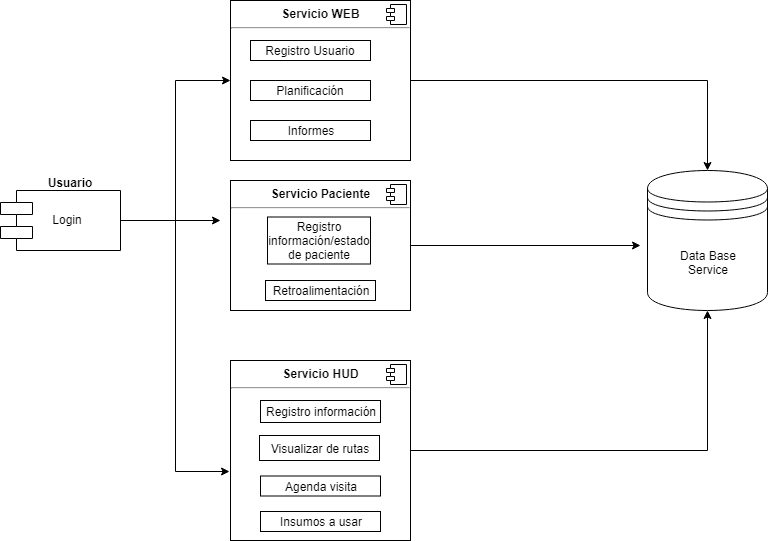

The diagram above was exported from draw.io. Its source (the exported page's mxGraphModel, read from the mxfile embedded in the PNG):
<mxGraphModel dx="840" dy="435" grid="1" gridSize="10" guides="1" tooltips="1" connect="1" arrows="1" fold="1" page="1" pageScale="1" pageWidth="827" pageHeight="1169" math="0" shadow="0">
  <root>
    <mxCell id="0" />
    <mxCell id="1" parent="0" />
    <mxCell id="lY4-zJnd0mQlqd2nJIs2-19" style="edgeStyle=orthogonalEdgeStyle;rounded=0;orthogonalLoop=1;jettySize=auto;html=1;" parent="1" source="lY4-zJnd0mQlqd2nJIs2-1" edge="1">
      <mxGeometry relative="1" as="geometry">
        <mxPoint x="340" y="270" as="targetPoint" />
      </mxGeometry>
    </mxCell>
    <mxCell id="lY4-zJnd0mQlqd2nJIs2-21" style="edgeStyle=orthogonalEdgeStyle;rounded=0;orthogonalLoop=1;jettySize=auto;html=1;entryX=0;entryY=0.5;entryDx=0;entryDy=0;" parent="1" source="lY4-zJnd0mQlqd2nJIs2-1" target="lY4-zJnd0mQlqd2nJIs2-5" edge="1">
      <mxGeometry relative="1" as="geometry" />
    </mxCell>
    <mxCell id="lY4-zJnd0mQlqd2nJIs2-22" style="edgeStyle=orthogonalEdgeStyle;rounded=0;orthogonalLoop=1;jettySize=auto;html=1;entryX=-0.008;entryY=0.614;entryDx=0;entryDy=0;entryPerimeter=0;" parent="1" source="lY4-zJnd0mQlqd2nJIs2-1" target="lY4-zJnd0mQlqd2nJIs2-11" edge="1">
      <mxGeometry relative="1" as="geometry" />
    </mxCell>
    <mxCell id="lY4-zJnd0mQlqd2nJIs2-1" value="    Login" style="shape=component;align=left;spacingLeft=36;" parent="1" vertex="1">
      <mxGeometry x="120" y="240" width="120" height="60" as="geometry" />
    </mxCell>
    <mxCell id="lY4-zJnd0mQlqd2nJIs2-4" value="Usuario" style="text;align=center;fontStyle=1;verticalAlign=middle;spacingLeft=3;spacingRight=3;strokeColor=none;rotatable=0;points=[[0,0.5],[1,0.5]];portConstraint=eastwest;" parent="1" vertex="1">
      <mxGeometry x="150" y="220" width="80" height="26" as="geometry" />
    </mxCell>
    <mxCell id="lY4-zJnd0mQlqd2nJIs2-16" style="edgeStyle=orthogonalEdgeStyle;rounded=0;orthogonalLoop=1;jettySize=auto;html=1;entryX=0.5;entryY=0;entryDx=0;entryDy=0;" parent="1" source="lY4-zJnd0mQlqd2nJIs2-5" target="lY4-zJnd0mQlqd2nJIs2-15" edge="1">
      <mxGeometry relative="1" as="geometry" />
    </mxCell>
    <mxCell id="lY4-zJnd0mQlqd2nJIs2-5" value="&lt;p style=&quot;margin: 0px ; margin-top: 6px ; text-align: center&quot;&gt;&lt;b&gt;Servicio WEB&lt;/b&gt;&lt;/p&gt;&lt;hr&gt;&lt;p style=&quot;margin: 0px ; margin-left: 8px&quot;&gt;&lt;br&gt;&lt;br&gt;&lt;/p&gt;" style="align=left;overflow=fill;html=1;" parent="1" vertex="1">
      <mxGeometry x="350" y="50" width="180" height="160" as="geometry" />
    </mxCell>
    <mxCell id="lY4-zJnd0mQlqd2nJIs2-6" value="" style="shape=component;jettyWidth=8;jettyHeight=4;" parent="lY4-zJnd0mQlqd2nJIs2-5" vertex="1">
      <mxGeometry x="1" width="20" height="20" relative="1" as="geometry">
        <mxPoint x="-24" y="4" as="offset" />
      </mxGeometry>
    </mxCell>
    <mxCell id="SoLls4KopEKui8KMb03_-2" value="Registro Usuario" style="rounded=0;whiteSpace=wrap;html=1;" parent="lY4-zJnd0mQlqd2nJIs2-5" vertex="1">
      <mxGeometry x="20" y="40" width="120" height="20" as="geometry" />
    </mxCell>
    <mxCell id="SoLls4KopEKui8KMb03_-3" value="Planificación" style="rounded=0;whiteSpace=wrap;html=1;" parent="lY4-zJnd0mQlqd2nJIs2-5" vertex="1">
      <mxGeometry x="20" y="80" width="120" height="20" as="geometry" />
    </mxCell>
    <mxCell id="SoLls4KopEKui8KMb03_-5" value="Informes" style="rounded=0;whiteSpace=wrap;html=1;" parent="lY4-zJnd0mQlqd2nJIs2-5" vertex="1">
      <mxGeometry x="20" y="120" width="120" height="20" as="geometry" />
    </mxCell>
    <mxCell id="lY4-zJnd0mQlqd2nJIs2-18" style="edgeStyle=orthogonalEdgeStyle;rounded=0;orthogonalLoop=1;jettySize=auto;html=1;entryX=0.5;entryY=1;entryDx=0;entryDy=0;" parent="1" source="lY4-zJnd0mQlqd2nJIs2-11" target="lY4-zJnd0mQlqd2nJIs2-15" edge="1">
      <mxGeometry relative="1" as="geometry" />
    </mxCell>
    <mxCell id="lY4-zJnd0mQlqd2nJIs2-11" value="&lt;p style=&quot;margin: 0px ; margin-top: 6px ; text-align: center&quot;&gt;&lt;b&gt;Servicio HUD&lt;/b&gt;&lt;/p&gt;&lt;hr&gt;&lt;p style=&quot;margin: 0px ; margin-left: 8px&quot;&gt;&lt;br&gt;&lt;/p&gt;" style="align=left;overflow=fill;html=1;" parent="1" vertex="1">
      <mxGeometry x="350" y="410" width="180" height="180" as="geometry" />
    </mxCell>
    <mxCell id="lY4-zJnd0mQlqd2nJIs2-12" value="" style="shape=component;jettyWidth=8;jettyHeight=4;" parent="lY4-zJnd0mQlqd2nJIs2-11" vertex="1">
      <mxGeometry x="1" width="20" height="20" relative="1" as="geometry">
        <mxPoint x="-24" y="4" as="offset" />
      </mxGeometry>
    </mxCell>
    <mxCell id="SoLls4KopEKui8KMb03_-10" value="Registro información" style="rounded=0;whiteSpace=wrap;html=1;" parent="lY4-zJnd0mQlqd2nJIs2-11" vertex="1">
      <mxGeometry x="30" y="40" width="120" height="22" as="geometry" />
    </mxCell>
    <mxCell id="SoLls4KopEKui8KMb03_-11" value="Visualizar de rutas" style="rounded=0;whiteSpace=wrap;html=1;" parent="lY4-zJnd0mQlqd2nJIs2-11" vertex="1">
      <mxGeometry x="29" y="75" width="120" height="25" as="geometry" />
    </mxCell>
    <mxCell id="SoLls4KopEKui8KMb03_-12" value="Agenda visita" style="rounded=0;whiteSpace=wrap;html=1;" parent="lY4-zJnd0mQlqd2nJIs2-11" vertex="1">
      <mxGeometry x="30" y="115.5" width="120" height="20" as="geometry" />
    </mxCell>
    <mxCell id="SoLls4KopEKui8KMb03_-13" value="Insumos a usar" style="rounded=0;whiteSpace=wrap;html=1;" parent="lY4-zJnd0mQlqd2nJIs2-11" vertex="1">
      <mxGeometry x="30" y="151" width="120" height="20" as="geometry" />
    </mxCell>
    <mxCell id="lY4-zJnd0mQlqd2nJIs2-17" style="edgeStyle=orthogonalEdgeStyle;rounded=0;orthogonalLoop=1;jettySize=auto;html=1;" parent="1" source="lY4-zJnd0mQlqd2nJIs2-13" edge="1">
      <mxGeometry relative="1" as="geometry">
        <mxPoint x="760" y="295" as="targetPoint" />
      </mxGeometry>
    </mxCell>
    <mxCell id="lY4-zJnd0mQlqd2nJIs2-13" value="&lt;p style=&quot;margin: 0px ; margin-top: 6px ; text-align: center&quot;&gt;&lt;b&gt;Servicio Paciente&lt;/b&gt;&lt;/p&gt;&lt;hr&gt;&lt;p style=&quot;margin: 0px ; margin-left: 8px&quot;&gt;&lt;br&gt;&lt;/p&gt;" style="align=left;overflow=fill;html=1;" parent="1" vertex="1">
      <mxGeometry x="350" y="230" width="180" height="130" as="geometry" />
    </mxCell>
    <mxCell id="lY4-zJnd0mQlqd2nJIs2-14" value="" style="shape=component;jettyWidth=8;jettyHeight=4;" parent="lY4-zJnd0mQlqd2nJIs2-13" vertex="1">
      <mxGeometry x="1" width="20" height="20" relative="1" as="geometry">
        <mxPoint x="-24" y="4" as="offset" />
      </mxGeometry>
    </mxCell>
    <mxCell id="SoLls4KopEKui8KMb03_-6" value="Registro información/estado de paciente" style="rounded=0;whiteSpace=wrap;html=1;" parent="lY4-zJnd0mQlqd2nJIs2-13" vertex="1">
      <mxGeometry x="37" y="36.5" width="103" height="47" as="geometry" />
    </mxCell>
    <mxCell id="SoLls4KopEKui8KMb03_-7" value="Retroalimentación" style="rounded=0;whiteSpace=wrap;html=1;" parent="lY4-zJnd0mQlqd2nJIs2-13" vertex="1">
      <mxGeometry x="35" y="100" width="110" height="20" as="geometry" />
    </mxCell>
    <mxCell id="lY4-zJnd0mQlqd2nJIs2-15" value="Data Base&lt;br&gt;Service&lt;br&gt;" style="shape=datastore;whiteSpace=wrap;html=1;" parent="1" vertex="1">
      <mxGeometry x="767" y="220" width="120" height="140" as="geometry" />
    </mxCell>
  </root>
</mxGraphModel>